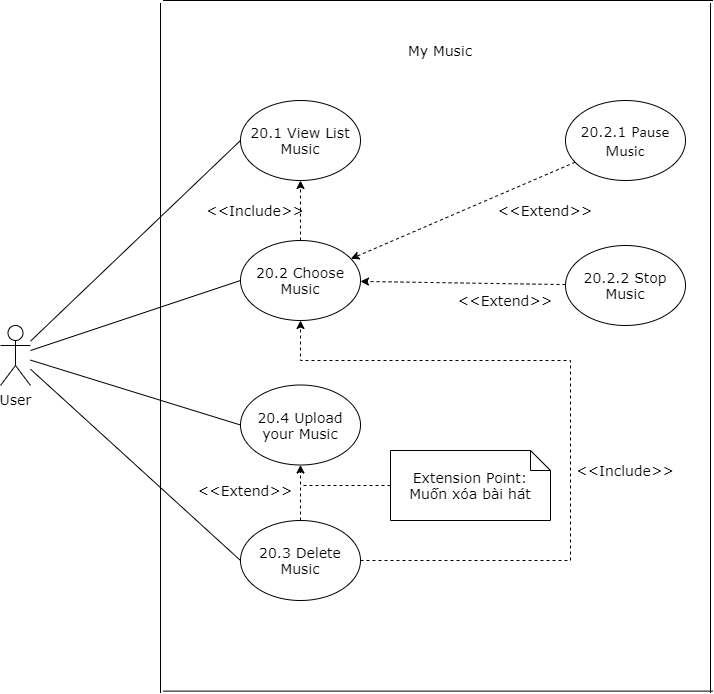

The diagram above was exported from draw.io. Its source (the exported page's mxGraphModel, read from the mxfile embedded in the PNG):
<mxGraphModel dx="868" dy="482" grid="1" gridSize="10" guides="1" tooltips="1" connect="1" arrows="1" fold="1" page="1" pageScale="1" pageWidth="827" pageHeight="1169" math="0" shadow="0">
  <root>
    <mxCell id="0" />
    <mxCell id="1" parent="0" />
    <mxCell id="WhQaKax38JQueSHRca1N-6" style="edgeStyle=none;rounded=0;orthogonalLoop=1;jettySize=auto;html=1;entryX=0;entryY=0.5;entryDx=0;entryDy=0;endArrow=none;endFill=0;fontFamily=Verdana;fontSize=14;" parent="1" source="WhQaKax38JQueSHRca1N-1" target="WhQaKax38JQueSHRca1N-2" edge="1">
      <mxGeometry relative="1" as="geometry" />
    </mxCell>
    <mxCell id="WhQaKax38JQueSHRca1N-7" style="edgeStyle=none;rounded=0;orthogonalLoop=1;jettySize=auto;html=1;entryX=0;entryY=0.5;entryDx=0;entryDy=0;endArrow=none;endFill=0;fontFamily=Verdana;fontSize=14;" parent="1" source="WhQaKax38JQueSHRca1N-1" target="WhQaKax38JQueSHRca1N-3" edge="1">
      <mxGeometry relative="1" as="geometry" />
    </mxCell>
    <mxCell id="WhQaKax38JQueSHRca1N-8" style="edgeStyle=none;rounded=0;orthogonalLoop=1;jettySize=auto;html=1;entryX=0;entryY=0.5;entryDx=0;entryDy=0;endArrow=none;endFill=0;fontFamily=Verdana;fontSize=14;" parent="1" source="WhQaKax38JQueSHRca1N-1" target="WhQaKax38JQueSHRca1N-4" edge="1">
      <mxGeometry relative="1" as="geometry" />
    </mxCell>
    <mxCell id="WhQaKax38JQueSHRca1N-9" style="edgeStyle=none;rounded=0;orthogonalLoop=1;jettySize=auto;html=1;entryX=0;entryY=0.5;entryDx=0;entryDy=0;endArrow=none;endFill=0;fontFamily=Verdana;fontSize=14;" parent="1" source="WhQaKax38JQueSHRca1N-1" target="WhQaKax38JQueSHRca1N-5" edge="1">
      <mxGeometry relative="1" as="geometry" />
    </mxCell>
    <mxCell id="WhQaKax38JQueSHRca1N-1" value="User" style="shape=umlActor;verticalLabelPosition=bottom;verticalAlign=top;html=1;outlineConnect=0;fontSize=14;fontFamily=Verdana;" parent="1" vertex="1">
      <mxGeometry x="100" y="525" width="30" height="60" as="geometry" />
    </mxCell>
    <mxCell id="WhQaKax38JQueSHRca1N-2" value="20.1 View List Music" style="ellipse;whiteSpace=wrap;html=1;fontFamily=Verdana;fontSize=14;" parent="1" vertex="1">
      <mxGeometry x="340" y="300" width="120" height="80" as="geometry" />
    </mxCell>
    <mxCell id="WhQaKax38JQueSHRca1N-10" style="edgeStyle=none;rounded=0;orthogonalLoop=1;jettySize=auto;html=1;endArrow=classic;endFill=1;dashed=1;fontFamily=Verdana;fontSize=14;" parent="1" source="WhQaKax38JQueSHRca1N-3" target="WhQaKax38JQueSHRca1N-2" edge="1">
      <mxGeometry relative="1" as="geometry" />
    </mxCell>
    <mxCell id="WhQaKax38JQueSHRca1N-3" value="20.2 Choose Music" style="ellipse;whiteSpace=wrap;html=1;fontFamily=Verdana;fontSize=14;" parent="1" vertex="1">
      <mxGeometry x="340" y="440" width="120" height="80" as="geometry" />
    </mxCell>
    <mxCell id="WhQaKax38JQueSHRca1N-4" value="20.4 Upload your Music" style="ellipse;whiteSpace=wrap;html=1;fontFamily=Verdana;fontSize=14;" parent="1" vertex="1">
      <mxGeometry x="340" y="584.5" width="120" height="80" as="geometry" />
    </mxCell>
    <mxCell id="WhQaKax38JQueSHRca1N-11" style="edgeStyle=orthogonalEdgeStyle;rounded=0;orthogonalLoop=1;jettySize=auto;html=1;entryX=0.5;entryY=1;entryDx=0;entryDy=0;dashed=1;endArrow=classic;endFill=1;fontFamily=Verdana;fontSize=14;" parent="1" source="WhQaKax38JQueSHRca1N-5" target="WhQaKax38JQueSHRca1N-3" edge="1">
      <mxGeometry relative="1" as="geometry">
        <Array as="points">
          <mxPoint x="670" y="760" />
          <mxPoint x="670" y="560" />
          <mxPoint x="400" y="560" />
        </Array>
      </mxGeometry>
    </mxCell>
    <mxCell id="WhQaKax38JQueSHRca1N-12" style="edgeStyle=orthogonalEdgeStyle;rounded=0;orthogonalLoop=1;jettySize=auto;html=1;entryX=0.5;entryY=1;entryDx=0;entryDy=0;dashed=1;endArrow=classic;endFill=1;fontFamily=Verdana;fontSize=14;" parent="1" source="WhQaKax38JQueSHRca1N-5" target="WhQaKax38JQueSHRca1N-4" edge="1">
      <mxGeometry relative="1" as="geometry" />
    </mxCell>
    <mxCell id="WhQaKax38JQueSHRca1N-5" value="20.3 Delete Music" style="ellipse;whiteSpace=wrap;html=1;fontFamily=Verdana;fontSize=14;" parent="1" vertex="1">
      <mxGeometry x="340" y="720" width="120" height="80" as="geometry" />
    </mxCell>
    <mxCell id="WhQaKax38JQueSHRca1N-14" value="&amp;lt;&amp;lt;Extend&amp;gt;&amp;gt;" style="text;html=1;strokeColor=none;fillColor=none;align=center;verticalAlign=middle;whiteSpace=wrap;rounded=0;fontFamily=Verdana;fontSize=14;" parent="1" vertex="1">
      <mxGeometry x="300" y="680" width="90" height="20" as="geometry" />
    </mxCell>
    <mxCell id="WhQaKax38JQueSHRca1N-15" value="&amp;lt;&amp;lt;Include&amp;gt;&amp;gt;" style="text;html=1;strokeColor=none;fillColor=none;align=center;verticalAlign=middle;whiteSpace=wrap;rounded=0;fontFamily=Verdana;fontSize=14;" parent="1" vertex="1">
      <mxGeometry x="680" y="660" width="90" height="20" as="geometry" />
    </mxCell>
    <mxCell id="WhQaKax38JQueSHRca1N-17" style="edgeStyle=orthogonalEdgeStyle;rounded=0;orthogonalLoop=1;jettySize=auto;html=1;dashed=1;endArrow=none;endFill=0;fontFamily=Verdana;fontSize=14;" parent="1" source="WhQaKax38JQueSHRca1N-16" edge="1">
      <mxGeometry relative="1" as="geometry">
        <mxPoint x="400" y="685" as="targetPoint" />
      </mxGeometry>
    </mxCell>
    <mxCell id="WhQaKax38JQueSHRca1N-16" value="Extension Point:&lt;br style=&quot;font-size: 14px&quot;&gt;Muốn xóa bài hát" style="shape=note;size=20;whiteSpace=wrap;html=1;fontFamily=Verdana;fontSize=14;" parent="1" vertex="1">
      <mxGeometry x="490" y="650" width="160" height="70" as="geometry" />
    </mxCell>
    <mxCell id="WhQaKax38JQueSHRca1N-18" value="&amp;lt;&amp;lt;Include&amp;gt;&amp;gt;" style="text;html=1;strokeColor=none;fillColor=none;align=center;verticalAlign=middle;whiteSpace=wrap;rounded=0;fontFamily=Verdana;fontSize=14;" parent="1" vertex="1">
      <mxGeometry x="310" y="400" width="90" height="20" as="geometry" />
    </mxCell>
    <mxCell id="WhQaKax38JQueSHRca1N-21" value="My Music" style="text;html=1;strokeColor=none;fillColor=none;align=center;verticalAlign=middle;whiteSpace=wrap;rounded=0;fontFamily=Verdana;fontSize=14;" parent="1" vertex="1">
      <mxGeometry x="490" y="240" width="100" height="20" as="geometry" />
    </mxCell>
    <mxCell id="w89vh4V5zOVHZhTREYya-1" value="" style="group" vertex="1" connectable="0" parent="1">
      <mxGeometry x="260" y="199.9999999999999" width="552.49" height="692.5100000000001" as="geometry" />
    </mxCell>
    <mxCell id="WhQaKax38JQueSHRca1N-19" value="" style="shape=partialRectangle;whiteSpace=wrap;html=1;top=0;bottom=0;fillColor=none;fontFamily=Verdana;fontSize=14;" parent="w89vh4V5zOVHZhTREYya-1" vertex="1">
      <mxGeometry y="2.5100000000001046" width="550" height="690" as="geometry" />
    </mxCell>
    <mxCell id="WhQaKax38JQueSHRca1N-20" value="" style="shape=partialRectangle;whiteSpace=wrap;html=1;top=0;bottom=0;fillColor=none;fontFamily=Verdana;fontSize=14;rotation=90;" parent="w89vh4V5zOVHZhTREYya-1" vertex="1">
      <mxGeometry x="-67.83000000000001" y="70.28000000000009" width="690.6" height="550.04" as="geometry" />
    </mxCell>
    <mxCell id="w89vh4V5zOVHZhTREYya-5" style="edgeStyle=none;rounded=0;orthogonalLoop=1;jettySize=auto;html=1;dashed=1;" edge="1" parent="1" source="w89vh4V5zOVHZhTREYya-2" target="WhQaKax38JQueSHRca1N-3">
      <mxGeometry relative="1" as="geometry" />
    </mxCell>
    <mxCell id="w89vh4V5zOVHZhTREYya-2" value="20.2.1&amp;nbsp;&lt;span style=&quot;font-family: &amp;#34;calibri&amp;#34; ; font-size: 12pt&quot;&gt;Pause Music&lt;/span&gt;" style="ellipse;whiteSpace=wrap;html=1;fontFamily=Verdana;fontSize=14;" vertex="1" parent="1">
      <mxGeometry x="665" y="300" width="120" height="80" as="geometry" />
    </mxCell>
    <mxCell id="w89vh4V5zOVHZhTREYya-6" style="edgeStyle=none;rounded=0;orthogonalLoop=1;jettySize=auto;html=1;dashed=1;" edge="1" parent="1" source="w89vh4V5zOVHZhTREYya-3" target="WhQaKax38JQueSHRca1N-3">
      <mxGeometry relative="1" as="geometry" />
    </mxCell>
    <mxCell id="w89vh4V5zOVHZhTREYya-3" value="20.2.2 Stop Music" style="ellipse;whiteSpace=wrap;html=1;fontFamily=Verdana;fontSize=14;" vertex="1" parent="1">
      <mxGeometry x="665" y="445" width="120" height="80" as="geometry" />
    </mxCell>
    <mxCell id="w89vh4V5zOVHZhTREYya-7" value="&amp;lt;&amp;lt;Extend&amp;gt;&amp;gt;" style="text;html=1;strokeColor=none;fillColor=none;align=center;verticalAlign=middle;whiteSpace=wrap;rounded=0;fontFamily=Verdana;fontSize=14;" vertex="1" parent="1">
      <mxGeometry x="560" y="490" width="90" height="20" as="geometry" />
    </mxCell>
    <mxCell id="w89vh4V5zOVHZhTREYya-8" value="&amp;lt;&amp;lt;Extend&amp;gt;&amp;gt;" style="text;html=1;strokeColor=none;fillColor=none;align=center;verticalAlign=middle;whiteSpace=wrap;rounded=0;fontFamily=Verdana;fontSize=14;" vertex="1" parent="1">
      <mxGeometry x="600" y="400" width="90" height="20" as="geometry" />
    </mxCell>
  </root>
</mxGraphModel>